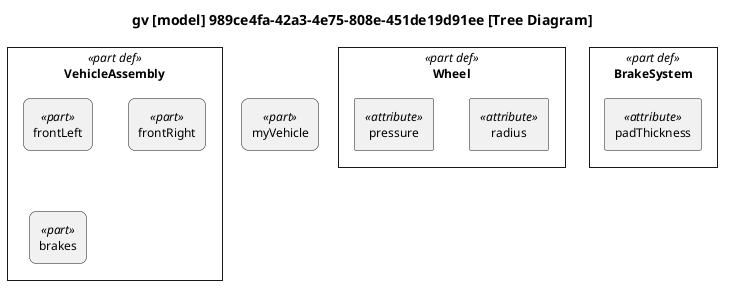

The diagram above was rendered by PlantUML. Its source (embedded in the PNG):
@startuml

skinparam monochrome true
skinparam wrapWidth 300
skinparam defaultFontSize 12
skinparam defaultFontName Helvetica

skinparam rectangle<<part def>> {
    RoundCorner 0
}
skinparam rectangle<<part>> {
    RoundCorner 15
}
skinparam rectangle<<item def>> {
    RoundCorner 0
}
skinparam rectangle<<item>> {
    RoundCorner 15
}
skinparam rectangle<<action def>> {
    RoundCorner 0
}
skinparam rectangle<<action>> {
    RoundCorner 15
}
skinparam rectangle<<view def>> {
    RoundCorner 0
}
skinparam rectangle<<view>> {
    RoundCorner 15
}

top to bottom direction

title gv [model] 989ce4fa-42a3-4e75-808e-451de19d91ee [Tree Diagram]

hide circle

rectangle "Wheel" as E1 <<part def>> {
    rectangle "radius" as E2 <<attribute>>
    rectangle "pressure" as E3 <<attribute>>
}
rectangle "BrakeSystem" as E4 <<part def>> {
    rectangle "padThickness" as E5 <<attribute>>
}
rectangle "VehicleAssembly" as E6 <<part def>> {
    rectangle "frontLeft" as E7 <<part>>
    rectangle "frontRight" as E8 <<part>>
    rectangle "brakes" as E9 <<part>>
}
rectangle "myVehicle" as E10 <<part>>

@enduml